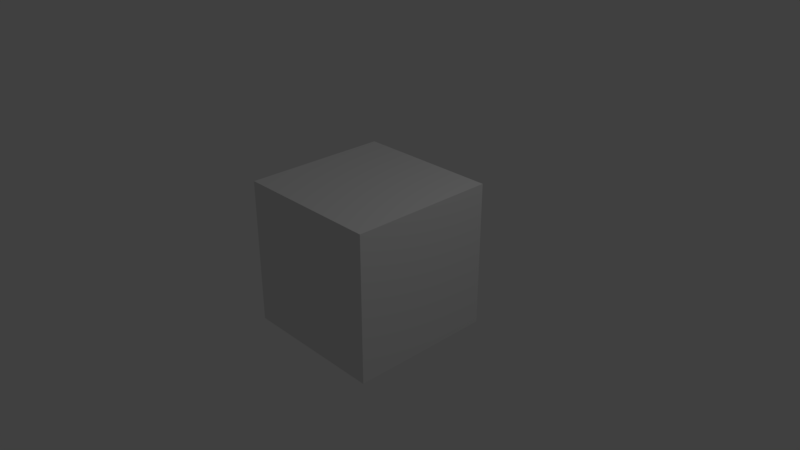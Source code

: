 # Source: player.blend  (saved by Blender 2.78.0; exported with 4.5.12 LTS)
import bpy
from mathutils import Matrix  # noqa: F401  (used for matrix-valued properties, if any)

bpy.ops.wm.read_factory_settings(use_empty=True)
scene = bpy.context.scene
scene.name = 'Scene'

# ---- collections
col_collection_1 = bpy.data.collections.new('Collection 1'); scene.collection.children.link(col_collection_1)

# ---- materials (node trees are filled in below, after node groups)
mat_material = bpy.data.materials.new('Material')
mat_material.alpha_threshold = 0.0
mat_material.use_transparent_shadow = False
mat_material.roughness = 0.5
mat_material.line_color = (0.0, 0.0, 0.0, 1.0)

# ---- material node trees

# ---- world
world_world = bpy.data.worlds.new('World'); scene.world = world_world
world_world.color = (0.05088, 0.05088, 0.05088)
world_world.use_sun_shadow = False
world_world.sun_shadow_jitter_overblur = 0.0
world_world.cycles.sampling_method = 'MANUAL'

# ---- cameras
cam_camera = bpy.data.cameras.new('Camera')
cam_camera.clip_end = 100.0
cam_camera.lens = 35.0
cam_camera.sensor_width = 32.0
cam_camera.sensor_height = 18.0
cam_camera.ortho_scale = 7.314
cam_camera.dof.focus_distance = 0.0
cam_camera.dof.aperture_fstop = 128.0

# ---- lights
light_lamp = bpy.data.lights.new('Lamp', 'POINT')
light_lamp.transmission_factor = 0.0
light_lamp.cutoff_distance = 30.0
light_lamp.energy = 100.0
light_lamp.shadow_buffer_clip_start = 1.001
light_lamp.shadow_soft_size = 0.1
light_lamp.shadow_maximum_resolution = 0.006
light_lamp.use_absolute_resolution = True

# ---- meshes
me_cube = bpy.data.meshes.new('Cube')
me_cube.from_pydata([(1.0, 1.0, -1.0), (1.0, -1.0, -1.0), (-1.0, -1.0, -1.0), (-1.0, 1.0, -1.0), (1.0, 1.0, 1.0), (1.0, -1.0, 1.0), (-1.0, -1.0, 1.0), (-1.0, 1.0, 1.0)], [], [(0, 1, 2, 3), (4, 7, 6, 5), (0, 4, 5, 1), (1, 5, 6, 2), (2, 6, 7, 3), (4, 0, 3, 7)])
_uv = me_cube.uv_layers.new(name='UVMap')
_uv.uv.foreach_set('vector', [0.0, 0.0, 1.0, 0.0, 1.0, 1.0, 0.0, 1.0, 0.0, 0.0, 1.0, 0.0, 1.0, 1.0, 0.0, 1.0, 0.0, 0.0, 1.0, 0.0, 1.0, 1.0, 0.0, 1.0, 0.0, 0.0, 1.0, 0.0, 1.0, 1.0, 0.0, 1.0, 0.0, 0.0, 1.0, 0.0, 1.0, 1.0, 0.0, 1.0, 0.0, 0.0, 1.0, 0.0, 1.0, 1.0, 0.0, 1.0])
me_cube.materials.append(mat_material)
me_cube.use_remesh_preserve_volume = False
me_cube.use_remesh_preserve_attributes = False
me_cube.use_mirror_vertex_groups = False
me_cube.update()

# ---- objects
ob_cube = bpy.data.objects.new('Cube', me_cube)
ob_lamp = bpy.data.objects.new('Lamp', light_lamp)
ob_camera = bpy.data.objects.new('Camera', cam_camera)

# ---- transforms, parenting, visibility, modifiers, constraints
ob_cube.location = (0.0, 0.0, 0.0)
ob_cube.lock_rotations_4d = False
ob_cube.empty_display_type = 'ARROWS'
ob_cube.lineart.crease_threshold = 0.0
ob_lamp.location = (4.076, 1.005, 5.904)
ob_lamp.rotation_euler = (0.6503, 0.05522, 1.866)
ob_lamp.lock_rotations_4d = False
ob_lamp.empty_display_type = 'ARROWS'
ob_lamp.color = (0.0, 0.0, 0.0, 0.0)
ob_lamp.lineart.crease_threshold = 0.0
ob_camera.location = (7.481, -6.508, 5.344)
ob_camera.rotation_euler = (1.109, 0.0, 0.8149)
ob_camera.lock_rotations_4d = False
ob_camera.empty_display_type = 'ARROWS'
ob_camera.color = (0.0, 0.0, 0.0, 0.0)
ob_camera.display_type = 'WIRE'
ob_camera.lineart.crease_threshold = 0.0

# ---- collection membership
col_collection_1.objects.link(ob_cube)
col_collection_1.objects.link(ob_lamp)
col_collection_1.objects.link(ob_camera)

# ---- scene / render settings (as saved in the file)
scene.camera = ob_camera
scene.frame_start = 1; scene.frame_end = 250; scene.frame_set(1)
scene.render.engine = 'BLENDER_EEVEE_NEXT'
scene.render.resolution_percentage = 50
scene.render.dither_intensity = 0.0
scene.cycles.use_denoising = False
scene.cycles.samples = 128
scene.cycles.sampling_pattern = 'TABULATED_SOBOL'
scene.cycles.light_sampling_threshold = 0.0
scene.cycles.use_adaptive_sampling = False
scene.cycles.use_light_tree = False
scene.cycles.blur_glossy = 0.0
scene.cycles.sample_clamp_indirect = 0.0
scene.view_settings.view_transform = 'Standard'
bpy.context.view_layer.update()
